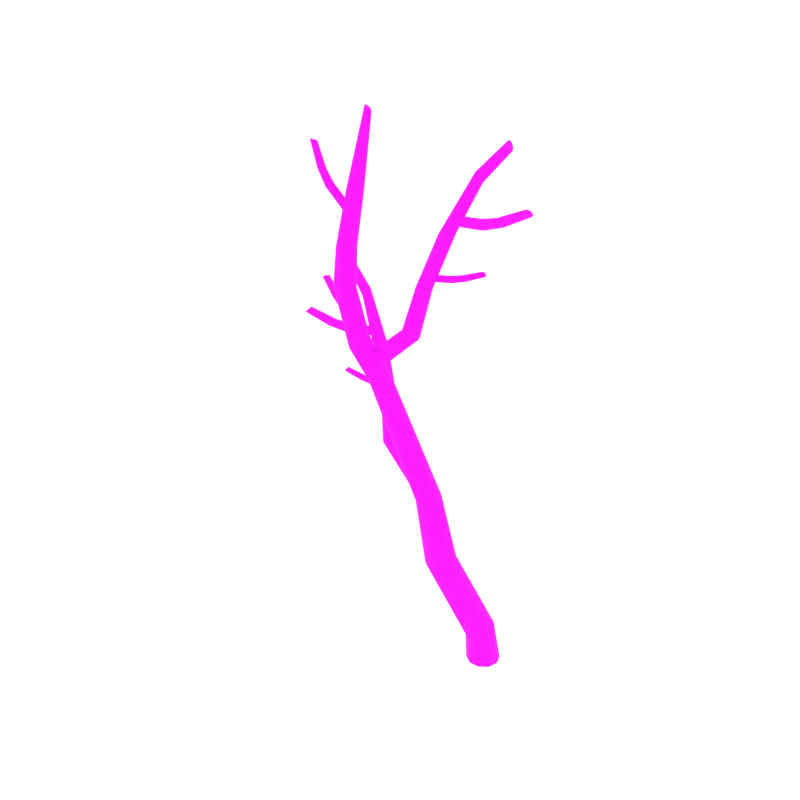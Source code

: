 # Source: DeadBirch_9.blend  (saved by Blender 2.79.0; exported with 4.5.12 LTS)
import bpy
from mathutils import Matrix  # noqa: F401  (used for matrix-valued properties, if any)

bpy.ops.wm.read_factory_settings(use_empty=True)
scene = bpy.context.scene
scene.name = 'Scene'

# ---- collections
col_collection_1 = bpy.data.collections.new('Collection 1'); scene.collection.children.link(col_collection_1)

# ---- images (referenced by path relative to the original .blend; pixels are not part of the script)
import os
ASSET_DIR = os.environ.get("B2B_ASSET_DIR", "")  # directory of the original .blend (textures are referenced by path, not embedded)
HERE = os.path.dirname(os.path.abspath(__file__))  # packed textures are extracted next to this script under _unpacked/

def load_image(name, relpath, width, height, colorspace="sRGB"):
    """Load a texture the original file referenced (path relative to the .blend, or extracted next to this script)."""
    p = next((c for c in (os.path.join(HERE, relpath), os.path.join(ASSET_DIR, relpath)) if relpath and os.path.exists(c)), "")
    if p:
        img = bpy.data.images.load(p, check_existing=True)
        img.name = name
    else:  # same state as the original file: an image datablock whose file is absent (Cycles renders it pink)
        img = bpy.data.images.new(name, width, height)
        img.source = "FILE"
        img.filepath = "//" + (relpath or name)
    img.colorspace_settings.name = colorspace
    return img
img_bark2_png = load_image('Bark2.png', 'Bark2.png', 1024, 1024, 'sRGB')

# ---- materials (node trees are filled in below, after node groups)
mat_birch_bark = bpy.data.materials.new('Birch_Bark')
mat_birch_bark.alpha_threshold = 0.0
mat_birch_bark.roughness = 0.5

# ---- node groups
ng_auto_smooth = bpy.data.node_groups.new('Auto Smooth', 'GeometryNodeTree')
_s = ng_auto_smooth.interface.new_socket(name='Geometry', in_out='OUTPUT', socket_type='NodeSocketGeometry')
_s = ng_auto_smooth.interface.new_socket(name='Geometry', in_out='INPUT', socket_type='NodeSocketGeometry')
_s = ng_auto_smooth.interface.new_socket(name='Angle', in_out='INPUT', socket_type='NodeSocketFloat')
_s.subtype = 'ANGLE'
_s.min_value = 0.0
_s.max_value = 3.142
ng_auto_smooth.is_modifier = True
_N = ng_auto_smooth.nodes; _L = ng_auto_smooth.links
n0 = _N.new('NodeGroupOutput'); n0.name = 'Group Output'; n0.location = (480, -100)
n1 = _N.new('NodeGroupInput'); n1.name = 'Group Input'; n1.location = (-420, -300)
n2 = _N.new('NodeGroupInput'); n2.name = 'Group Input.001'; n2.location = (-60, -100)
n3 = _N.new('GeometryNodeSetShadeSmooth'); n3.name = 'Set Shade Smooth'; n3.location = (120, -100)
n3.domain = 'EDGE'
n4 = _N.new('GeometryNodeSetShadeSmooth'); n4.name = 'Set Shade Smooth.001'; n4.location = (300, -100)
n5 = _N.new('GeometryNodeInputMeshEdgeAngle'); n5.name = 'Edge Angle'; n5.location = (-420, -220)
n6 = _N.new('GeometryNodeInputEdgeSmooth'); n6.name = 'Is Edge Smooth'; n6.location = (-60, -160)
n7 = _N.new('GeometryNodeInputShadeSmooth'); n7.name = 'Is Face Smooth'; n7.location = (-240, -340)
n8 = _N.new('FunctionNodeBooleanMath'); n8.name = 'Boolean Math'; n8.location = (-60, -220)
n9 = _N.new('FunctionNodeCompare'); n9.name = 'Compare'; n9.location = (-240, -180)
n9.operation = 'LESS_EQUAL'
_L.new(n5.outputs[0], n9.inputs[0])
_L.new(n4.outputs[0], n0.inputs[0])
_L.new(n1.outputs[1], n9.inputs[1])
_L.new(n9.outputs[0], n8.inputs[0])
_L.new(n7.outputs[0], n8.inputs[1])
_L.new(n2.outputs[0], n3.inputs[0])
_L.new(n6.outputs[0], n3.inputs[1])
_L.new(n3.outputs[0], n4.inputs[0])
_L.new(n8.outputs[0], n3.inputs[2])
n0.is_active_output = True

# ---- material node trees
mat_birch_bark.use_nodes = True; mat_birch_bark.node_tree.nodes.clear()
_N = mat_birch_bark.node_tree.nodes; _L = mat_birch_bark.node_tree.links
n0 = _N.new('ShaderNodeOutputMaterial'); n0.name = 'Material Output'; n0.location = (405, -465)
n1 = _N.new('ShaderNodeBsdfPrincipled'); n1.name = 'Principled BSDF'; n1.location = (115, -465)
n1.width = 150
n1.subsurface_method = 'BURLEY'
n1.inputs[2].default_value = 1.0
n1.inputs[3].default_value = 1.45
n1.inputs[9].default_value = (1.0, 1.0, 1.0)
n2 = _N.new('ShaderNodeTexImage'); n2.name = 'Image Texture.001'; n2.location = (-402, -432)
n2.width = 136
n2.image = img_bark2_png
_L.new(n1.outputs[0], n0.inputs[0])
_L.new(n2.outputs[0], n1.inputs[0])
n0.is_active_output = True

# ---- world
world_world = bpy.data.worlds.new('World'); scene.world = world_world
world_world.color = (1.0, 1.0, 1.0)
world_world.use_sun_shadow = False
world_world.sun_shadow_jitter_overblur = 0.0
world_world.cycles.sampling_method = 'NONE'
world_world.cycles.sample_map_resolution = 256

# ---- meshes
me_cylinder_058 = bpy.data.meshes.new('Cylinder.058')
me_cylinder_058.from_pydata([(0.06538, 0.0106, 0.0009725), (0.006744, 0.1631, -0.0007305), (0.02124, -0.1558, 0.003336), (-0.1141, -0.2579, 0.004808), (-0.2744, -0.2581, 0.004887), (-0.4047, -0.1687, 0.004368), (-0.4627, -0.01742, 0.003386), (-0.4202, 0.1438, 0.001712), (-0.289, 0.2475, -0.000119), (-0.1256, 0.2522, -0.001098), (-0.6532, -0.6, 3.001), (-0.7108, -0.4994, 3.046), (-0.6697, -0.7107, 2.946), (-0.7642, -0.7865, 2.915), (-0.8912, -0.7937, 2.916), (-1.001, -0.7351, 2.939), (-1.057, -0.6279, 2.976), (-1.03, -0.5125, 3.015), (-0.9363, -0.4417, 3.048), (-0.8166, -0.4397, 3.064), (-1.589, -1.337, 6.287), (-1.619, -1.249, 6.275), (-1.616, -1.428, 6.293), (-1.691, -1.487, 6.295), (-1.788, -1.489, 6.294), (-1.868, -1.432, 6.283), (-1.898, -1.34, 6.264), (-1.868, -1.248, 6.243), (-1.788, -1.191, 6.238), (-1.693, -1.193, 6.256), (-1.424, -1.151, 8.588), (-1.435, -1.116, 8.586), (-1.431, -1.182, 8.605), (-1.453, -1.198, 8.629), (-1.481, -1.193, 8.651), (-1.505, -1.168, 8.663), (-1.515, -1.133, 8.66), (-1.508, -1.103, 8.643), (-1.487, -1.087, 8.62), (-1.46, -1.092, 8.598), (-1.538, -1.204, 7.571), (-1.562, -1.134, 7.567), (-1.559, -1.275, 7.569), (-1.618, -1.319, 7.563), (-1.692, -1.319, 7.557), (-1.751, -1.277, 7.55), (-1.775, -1.208, 7.544), (-1.755, -1.137, 7.542), (-1.695, -1.091, 7.547), (-1.621, -1.091, 7.558), (-1.425, -1.28, 5.584), (-1.202, -1.111, 5.036), (-1.238, -1.018, 5.042), (-1.457, -1.183, 5.595), (-1.445, -1.373, 5.54), (-1.227, -1.206, 5.008), (-1.514, -1.426, 5.479), (-1.303, -1.262, 4.975), (-1.607, -1.418, 5.427), (-1.397, -1.261, 4.949), (-1.685, -1.35, 5.401), (-1.476, -1.205, 4.935), (-1.719, -1.25, 5.411), (-1.512, -1.113, 4.937), (-1.693, -1.153, 5.45), (-1.49, -1.017, 4.954), (-1.62, -1.1, 5.511), (-1.415, -0.9572, 4.99), (-1.53, -1.115, 5.569), (-1.318, -0.959, 5.026), (-0.464, -0.08684, 0.5109), (-0.4407, 0.05184, 0.5786), (-0.1112, -0.3, 0.5296), (-0.2609, -0.2993, 0.4833), (-0.06048, 0.05021, 0.72), (0.01374, -0.07805, 0.6807), (-0.3339, 0.1342, 0.6555), (-0.3931, -0.2201, 0.4761), (-0.001327, -0.2144, 0.6055), (-0.1905, 0.1303, 0.7105), (-0.958, -0.4918, 1.86), (-0.6056, -0.6935, 1.817), (-0.535, -0.3369, 1.962), (-0.926, -0.35, 1.905), (-0.7595, -0.6996, 1.807), (-0.4666, -0.4638, 1.918), (-0.8112, -0.2628, 1.949), (-0.8919, -0.6247, 1.823), (-0.4894, -0.6019, 1.858), (-0.664, -0.2611, 1.974), (-1.542, -1.092, 5.225), (-1.552, -1.164, 5.26), (-1.508, -1.052, 5.162), (-1.459, -1.061, 5.094), (-1.416, -1.117, 5.048), (-1.395, -1.198, 5.043), (-1.405, -1.273, 5.078), (-1.446, -1.315, 5.141), (-1.496, -1.303, 5.209), (-1.535, -1.244, 5.256), (-1.028, -0.8858, 5.719), (-1.044, -0.9603, 5.74), (-0.9745, -0.8374, 5.683), (-0.9002, -0.8343, 5.649), (-0.8341, -0.8791, 5.631), (-0.8028, -0.9547, 5.633), (-0.8182, -1.032, 5.655), (-0.8762, -1.082, 5.686), (-0.9533, -1.084, 5.719), (-1.016, -1.035, 5.741), (-0.9404, -0.7376, 6.308), (-0.9526, -0.8065, 6.316), (-0.8897, -0.6872, 6.305), (-0.8182, -0.6751, 6.31), (-0.7537, -0.7072, 6.321), (-0.7215, -0.7713, 6.334), (-0.7335, -0.8425, 6.342), (-0.7855, -0.8948, 6.34), (-0.859, -0.9055, 6.333), (-0.9229, -0.8698, 6.326), (-0.7382, -0.5317, 7.03), (-0.7498, -0.6008, 7.036), (-0.6881, -0.4806, 7.03), (-0.6171, -0.4676, 7.039), (-0.553, -0.4989, 7.054), (-0.5206, -0.5626, 7.067), (-0.5321, -0.6341, 7.074), (-0.5832, -0.687, 7.069), (-0.656, -0.6987, 7.058), (-0.7199, -0.6638, 7.047), (-0.3629, -0.2948, 7.846), (-0.3687, -0.3421, 7.87), (-0.3433, -0.2695, 7.802), (-0.3154, -0.2765, 7.755), (-0.2897, -0.3141, 7.724), (-0.2774, -0.3677, 7.72), (-0.2832, -0.4168, 7.744), (-0.307, -0.4432, 7.787), (-0.3367, -0.4347, 7.835), (-0.3587, -0.3946, 7.867), (-0.0101, -0.1514, 8.257), (-0.01326, -0.1909, 8.279), (0.001205, -0.1313, 8.217), (0.0181, -0.139, 8.174), (0.03419, -0.1723, 8.145), (0.04231, -0.2183, 8.141), (0.03919, -0.2593, 8.163), (0.02426, -0.2802, 8.203), (0.005975, -0.2711, 8.247), (-0.006929, -0.2359, 8.276), (-0.067, -0.5341, 7.221), (-0.06998, -0.5768, 7.206), (-0.07393, -0.5062, 7.256), (-0.08721, -0.5046, 7.301), (-0.1016, -0.5308, 7.338), (-0.1123, -0.5745, 7.351), (-0.1155, -0.6187, 7.336), (-0.1115, -0.6467, 7.297), (-0.09861, -0.6469, 7.251), (-0.08123, -0.6194, 7.217), (0.2371, -0.5556, 7.33), (0.2419, -0.5986, 7.317), (0.2129, -0.5267, 7.355), (0.1785, -0.5237, 7.387), (0.1474, -0.5486, 7.411), (0.1313, -0.5917, 7.418), (0.1359, -0.6362, 7.405), (0.1588, -0.6653, 7.376), (0.1936, -0.667, 7.344), (0.2263, -0.6407, 7.322), (0.6526, -0.5909, 7.552), (0.6583, -0.6275, 7.543), (0.6287, -0.5661, 7.57), (0.5956, -0.5633, 7.592), (0.5661, -0.5843, 7.608), (0.5516, -0.6208, 7.612), (0.5573, -0.6588, 7.603), (0.5805, -0.6838, 7.582), (0.6142, -0.6855, 7.559), (0.6445, -0.6633, 7.546), (-0.5352, -0.5007, 7.169), (-0.5438, -0.5429, 7.155), (-0.5278, -0.4737, 7.206), (-0.5233, -0.4735, 7.252), (-0.5232, -0.5007, 7.29), (-0.5285, -0.5448, 7.305), (-0.5374, -0.5886, 7.291), (-0.5483, -0.6155, 7.254), (-0.5537, -0.6144, 7.206), (-0.5503, -0.5859, 7.169), (-0.07393, -0.5062, 7.256), (0.2129, -0.5267, 7.355), (0.6287, -0.5661, 7.57), (-0.5278, -0.4737, 7.206), (-0.4648, -0.6826, 6.441), (-0.4737, -0.6547, 6.447), (-0.462, -0.711, 6.451), (-0.4657, -0.729, 6.476), (-0.4746, -0.7289, 6.506), (-0.4857, -0.711, 6.529), (-0.495, -0.6822, 6.536), (-0.4999, -0.6535, 6.524), (-0.4964, -0.6359, 6.498), (-0.4852, -0.6368, 6.469), (-0.2612, -0.6576, 6.503), (-0.2649, -0.629, 6.511), (-0.2704, -0.6861, 6.508), (-0.2889, -0.7037, 6.526), (-0.3096, -0.7031, 6.549), (-0.3247, -0.6844, 6.568), (-0.3287, -0.655, 6.576), (-0.3208, -0.6255, 6.569), (-0.302, -0.6081, 6.551), (-0.2798, -0.6102, 6.529), (0.02376, -0.6448, 6.633), (0.02179, -0.6206, 6.64), (0.01343, -0.6683, 6.635), (-0.005314, -0.6823, 6.646), (-0.02523, -0.681, 6.664), (-0.0388, -0.6647, 6.679), (-0.04099, -0.6398, 6.687), (-0.03144, -0.6152, 6.683), (-0.01233, -0.6014, 6.67), (0.008617, -0.6041, 6.654), (-0.7663, -0.7599, 6.409), (-0.7787, -0.7335, 6.417), (-0.7544, -0.7856, 6.421), (-0.7467, -0.8005, 6.447), (-0.7462, -0.7983, 6.478), (-0.7537, -0.7799, 6.502), (-0.7665, -0.7527, 6.509), (-0.7808, -0.7271, 6.498), (-0.789, -0.7128, 6.47), (-0.787, -0.7154, 6.439), (-1.616, -1.383, 6.846), (-1.592, -1.3, 6.845), (-1.619, -1.219, 6.837), (-1.688, -1.169, 6.822), (-1.685, -1.436, 6.845), (-1.773, -1.437, 6.841), (-1.844, -1.386, 6.831), (-1.872, -1.304, 6.819), (-1.846, -1.22, 6.807), (-1.774, -1.167, 6.808), (-2.054, -1.319, 7.57), (-2.038, -1.35, 7.578), (-2.051, -1.282, 7.573), (-2.03, -1.254, 7.587), (-2.0, -1.246, 7.608), (-1.971, -1.262, 7.626), (-1.954, -1.294, 7.635), (-1.956, -1.332, 7.629), (-1.977, -1.36, 7.614), (-2.01, -1.366, 7.595), (-2.2, -1.302, 7.785), (-2.188, -1.334, 7.798), (-2.19, -1.269, 7.774), (-2.161, -1.245, 7.77), (-2.124, -1.242, 7.776), (-2.093, -1.26, 7.788), (-2.081, -1.292, 7.802), (-2.091, -1.327, 7.811), (-2.122, -1.351, 7.814), (-2.159, -1.352, 7.81), (-2.375, -1.24, 8.116), (-2.366, -1.267, 8.129), (-2.366, -1.214, 8.103), (-2.34, -1.196, 8.095), (-2.308, -1.195, 8.097), (-2.283, -1.212, 8.106), (-2.273, -1.239, 8.119), (-2.282, -1.267, 8.131), (-2.309, -1.285, 8.138), (-2.341, -1.283, 8.138), (-1.795, -1.278, 7.296), (-1.776, -1.308, 7.301), (-1.801, -1.243, 7.306), (-1.79, -1.216, 7.331), (-1.767, -1.21, 7.36), (-1.741, -1.225, 7.382), (-1.721, -1.256, 7.388), (-1.714, -1.291, 7.376), (-1.725, -1.317, 7.349), (-1.75, -1.323, 7.322), (-1.983, -1.172, 5.837), (-1.971, -1.141, 5.825), (-1.984, -1.195, 5.866), (-1.974, -1.2, 5.901), (-1.956, -1.184, 5.93), (-1.937, -1.154, 5.94), (-1.924, -1.121, 5.928), (-1.921, -1.098, 5.898), (-1.932, -1.095, 5.861), (-1.952, -1.111, 5.834), (-2.207, -1.083, 5.93), (-2.2, -1.049, 5.92), (-2.195, -1.111, 5.95), (-2.169, -1.122, 5.974), (-2.139, -1.111, 5.993), (-2.116, -1.082, 5.998), (-2.109, -1.047, 5.988), (-2.12, -1.019, 5.965), (-2.147, -1.009, 5.94), (-2.178, -1.021, 5.924), (-2.51, -0.9571, 6.115), (-2.505, -0.9279, 6.108), (-2.497, -0.9819, 6.129), (-2.472, -0.9922, 6.145), (-2.445, -0.9835, 6.158), (-2.425, -0.9593, 6.161), (-2.42, -0.9291, 6.153), (-2.432, -0.9043, 6.137), (-2.457, -0.8947, 6.12), (-2.486, -0.9041, 6.11), (-1.637, -1.311, 5.787), (-1.621, -1.281, 5.776), (-1.649, -1.33, 5.816), (-1.651, -1.329, 5.854), (-1.644, -1.309, 5.884), (-1.629, -1.277, 5.896), (-1.612, -1.245, 5.885), (-1.598, -1.227, 5.855), (-1.595, -1.229, 5.817), (-1.605, -1.25, 5.787), (-0.9503, -0.5828, 3.326), (-0.9396, -0.6478, 3.373), (-0.9735, -0.5569, 3.251), (-1.003, -0.5816, 3.177), (-1.029, -0.6486, 3.133), (-1.038, -0.732, 3.136), (-1.027, -0.7995, 3.184), (-0.997, -0.8263, 3.259), (-0.9648, -0.799, 3.334), (-0.9455, -0.7289, 3.378), (-1.583, -0.3965, 3.664), (-1.564, -0.4645, 3.699), (-1.633, -0.3616, 3.611), (-1.697, -0.3741, 3.562), (-1.752, -0.4305, 3.537), (-1.773, -0.509, 3.545), (-1.754, -0.5795, 3.582), (-1.699, -0.6164, 3.631), (-1.632, -0.6018, 3.679), (-1.582, -0.5415, 3.707), (-1.82, -0.1901, 4.192), (-1.802, -0.2548, 4.212), (-1.874, -0.1488, 4.17), (-1.946, -0.1472, 4.158), (-2.007, -0.187, 4.161), (-2.033, -0.2531, 4.176), (-2.015, -0.3201, 4.198), (-1.958, -0.3637, 4.215), (-1.884, -0.3639, 4.225), (-1.825, -0.3201, 4.226), (-2.204, 0.07205, 4.814), (-2.186, 0.006905, 4.834), (-2.259, 0.1146, 4.796), (-2.331, 0.1177, 4.788), (-2.392, 0.07917, 4.794), (-2.419, 0.01351, 4.81), (-2.401, -0.05393, 4.831), (-2.344, -0.09878, 4.844), (-2.27, -0.1005, 4.851), (-2.21, -0.05794, 4.848), (-2.781, 0.3503, 5.488), (-2.775, 0.3079, 5.519), (-2.793, 0.3667, 5.437), (-2.808, 0.3496, 5.387), (-2.821, 0.3049, 5.357), (-2.826, 0.2499, 5.359), (-2.82, 0.2058, 5.392), (-2.804, 0.189, 5.443), (-2.787, 0.2078, 5.493), (-2.777, 0.2545, 5.522), (-3.232, 0.4893, 5.789), (-3.229, 0.4538, 5.817), (-3.236, 0.5023, 5.745), (-3.242, 0.4867, 5.701), (-3.247, 0.4479, 5.675), (-3.248, 0.4011, 5.676), (-3.246, 0.3642, 5.705), (-3.238, 0.3511, 5.75), (-3.231, 0.3682, 5.794), (-3.229, 0.4084, 5.819), (-2.896, -0.008023, 4.86), (-2.884, -0.05129, 4.853), (-2.901, 0.02495, 4.891), (-2.898, 0.03416, 4.937), (-2.889, 0.01519, 4.979), (-2.877, -0.02439, 5.001), (-2.865, -0.06914, 4.994), (-2.857, -0.102, 4.961), (-2.859, -0.11, 4.913), (-2.871, -0.08997, 4.872), (-3.212, -0.06153, 4.905), (-3.208, -0.106, 4.899), (-3.198, -0.02618, 4.931), (-3.172, -0.01408, 4.967), (-3.144, -0.03075, 5.001), (-3.125, -0.06964, 5.018), (-3.122, -0.1156, 5.012), (-3.133, -0.1513, 4.984), (-3.159, -0.1624, 4.945), (-3.189, -0.1442, 4.914), (-3.66, -0.131, 5.04), (-3.659, -0.169, 5.035), (-3.644, -0.1008, 5.058), (-3.617, -0.09032, 5.085), (-3.59, -0.1044, 5.11), (-3.572, -0.1375, 5.123), (-3.571, -0.1767, 5.119), (-3.585, -0.2074, 5.097), (-3.613, -0.2171, 5.069), (-3.642, -0.2016, 5.046), (-2.436, 0.08927, 4.902), (-2.419, 0.0474, 4.897), (-2.454, 0.1192, 4.931), (-2.469, 0.1246, 4.975), (-2.475, 0.1027, 5.017), (-2.468, 0.06219, 5.039), (-2.451, 0.01887, 5.034), (-2.428, -0.0106, 5.004), (-2.412, -0.01471, 4.959), (-2.411, 0.007984, 4.918), (-2.901, 0.02495, 4.891), (-3.198, -0.02618, 4.931), (-3.644, -0.1008, 5.058), (-2.454, 0.1192, 4.931), (-2.316, -0.1916, 4.212), (-2.312, -0.1621, 4.216), (-2.318, -0.2186, 4.227), (-2.318, -0.2324, 4.254), (-2.316, -0.2273, 4.285), (-2.313, -0.2051, 4.306), (-2.309, -0.1747, 4.311), (-2.305, -0.1473, 4.296), (-2.304, -0.1339, 4.267), (-2.308, -0.1401, 4.236), (-2.53, -0.1901, 4.227), (-2.532, -0.1606, 4.23), (-2.519, -0.216, 4.238), (-2.503, -0.2283, 4.261), (-2.488, -0.2217, 4.288), (-2.48, -0.1986, 4.306), (-2.482, -0.1681, 4.311), (-2.492, -0.1413, 4.298), (-2.508, -0.1294, 4.273), (-2.524, -0.1376, 4.248), (-2.837, -0.2045, 4.29), (-2.839, -0.1795, 4.294), (-2.824, -0.2257, 4.298), (-2.807, -0.2351, 4.316), (-2.792, -0.2286, 4.336), (-2.784, -0.2087, 4.351), (-2.787, -0.1829, 4.355), (-2.798, -0.1608, 4.346), (-2.815, -0.1517, 4.327), (-2.832, -0.1596, 4.308), (-2.008, -0.2256, 4.257), (-2.001, -0.1969, 4.262), (-2.019, -0.2512, 4.269), (-2.031, -0.2637, 4.295), (-2.039, -0.2576, 4.325), (-2.039, -0.2355, 4.346), (-2.032, -0.2059, 4.352), (-2.018, -0.1802, 4.34), (-2.006, -0.1683, 4.313), (-2.001, -0.1751, 4.283)], [], [(83, 80, 16, 17), (60, 58, 24, 25), (84, 81, 13, 14), (85, 82, 11, 10), (86, 83, 17, 18), (87, 84, 14, 15), (88, 85, 10, 12), (89, 86, 18, 19), (80, 87, 15, 16), (81, 88, 12, 13), (82, 89, 19, 11), (12, 10, 51, 55), (54, 50, 20, 22), (68, 66, 28, 29), (62, 60, 25, 26), (53, 68, 29, 21), (64, 62, 26, 27), (58, 56, 23, 24), (56, 54, 22, 23), (66, 64, 27, 28), (47, 46, 36, 37), (18, 17, 65, 67), (15, 14, 59, 61), (50, 53, 21, 20), (19, 18, 67, 69), (16, 15, 61, 63), (13, 12, 55, 57), (11, 19, 69, 52), (17, 16, 63, 65), (14, 13, 57, 59), (235, 236, 41, 40), (48, 47, 37, 38), (45, 44, 34, 35), (44, 43, 33, 34), (49, 48, 38, 39), (46, 45, 35, 36), (43, 42, 32, 33), (41, 49, 39, 31), (30, 31, 39, 38, 37, 36, 35, 34, 33, 32), (237, 243, 48, 49), (241, 240, 45, 46), (238, 234, 42, 43), (236, 237, 49, 41), (242, 241, 46, 47), (239, 238, 43, 44), (234, 235, 40, 42), (243, 242, 47, 48), (240, 239, 44, 45), (42, 40, 30, 32), (51, 52, 53, 50), (55, 51, 50, 54), (57, 55, 54, 56), (59, 57, 56, 58), (61, 59, 58, 60), (63, 61, 60, 62), (65, 63, 62, 64), (67, 65, 64, 66), (69, 67, 66, 68), (52, 69, 68, 53), (10, 11, 52, 51), (1, 9, 79, 74), (3, 2, 78, 72), (6, 5, 77, 70), (9, 8, 76, 79), (2, 0, 75, 78), (5, 4, 73, 77), (8, 7, 71, 76), (0, 1, 74, 75), (4, 3, 72, 73), (7, 6, 70, 71), (74, 79, 89, 82), (72, 78, 88, 81), (70, 77, 87, 80), (79, 76, 86, 89), (78, 75, 85, 88), (77, 73, 84, 87), (76, 71, 83, 86), (75, 74, 82, 85), (73, 72, 81, 84), (71, 70, 80, 83), (94, 93, 103, 104), (90, 91, 101, 100), (98, 97, 107, 108), (95, 94, 104, 105), (92, 90, 100, 102), (99, 98, 108, 109), (96, 95, 105, 106), (93, 92, 102, 103), (91, 99, 109, 101), (97, 96, 106, 107), (100, 101, 111, 110), (108, 107, 117, 118), (105, 104, 114, 115), (102, 100, 110, 112), (109, 108, 118, 119), (106, 105, 115, 116), (103, 102, 112, 113), (101, 109, 119, 111), (107, 106, 116, 117), (104, 103, 113, 114), (118, 117, 127, 128), (115, 114, 124, 125), (112, 110, 120, 122), (119, 118, 128, 129), (116, 115, 125, 126), (113, 112, 122, 123), (111, 119, 129, 121), (117, 116, 126, 127), (114, 113, 123, 124), (110, 111, 121, 120), (125, 124, 134, 135), (122, 120, 130, 132), (129, 128, 138, 139), (126, 125, 135, 136), (123, 122, 132, 133), (121, 129, 139, 131), (127, 126, 136, 137), (124, 123, 133, 134), (120, 121, 131, 130), (128, 127, 137, 138), (132, 130, 140, 142), (139, 138, 148, 149), (136, 135, 145, 146), (133, 132, 142, 143), (131, 139, 149, 141), (137, 136, 146, 147), (134, 133, 143, 144), (130, 131, 141, 140), (138, 137, 147, 148), (135, 134, 144, 145), (155, 165, 164, 154), (152, 162, 160, 150), (159, 169, 168, 158), (156, 166, 165, 155), (153, 163, 162, 152), (151, 161, 169, 159), (157, 167, 166, 156), (154, 164, 163, 153), (150, 160, 161, 151), (158, 168, 167, 157), (162, 172, 170, 160), (169, 179, 178, 168), (166, 176, 175, 165), (163, 173, 172, 162), (161, 171, 179, 169), (167, 177, 176, 166), (164, 174, 173, 163), (160, 170, 171, 161), (168, 178, 177, 167), (165, 175, 174, 164), (153, 152, 182, 183), (151, 159, 189, 181), (157, 156, 186, 187), (154, 153, 183, 184), (150, 151, 181, 180), (158, 157, 187, 188), (155, 154, 184, 185), (152, 150, 180, 182), (159, 158, 188, 189), (156, 155, 185, 186), (171, 170, 172, 173, 174, 175, 176, 177, 178, 179), (141, 149, 148, 147, 146, 145, 144, 143, 142, 140), (41, 31, 30, 40), (152, 182, 193, 190), (162, 172, 192, 191), (152, 162, 191, 190), (199, 198, 208, 209), (196, 194, 204, 206), (203, 202, 212, 213), (200, 199, 209, 210), (197, 196, 206, 207), (195, 203, 213, 205), (201, 200, 210, 211), (198, 197, 207, 208), (194, 195, 205, 204), (202, 201, 211, 212), (206, 204, 214, 216), (213, 212, 222, 223), (210, 209, 219, 220), (207, 206, 216, 217), (205, 213, 223, 215), (211, 210, 220, 221), (208, 207, 217, 218), (204, 205, 215, 214), (212, 211, 221, 222), (209, 208, 218, 219), (197, 227, 226, 196), (195, 225, 233, 203), (201, 231, 230, 200), (198, 228, 227, 197), (194, 224, 225, 195), (202, 232, 231, 201), (199, 229, 228, 198), (196, 226, 224, 194), (203, 233, 232, 202), (200, 230, 229, 199), (215, 223, 222, 221, 220, 219, 218, 217, 216, 214), (25, 24, 239, 240), (28, 27, 242, 243), (22, 20, 235, 234), (24, 23, 238, 239), (27, 26, 241, 242), (21, 29, 237, 236), (23, 22, 234, 238), (26, 25, 240, 241), (29, 28, 243, 237), (20, 21, 236, 235), (249, 248, 258, 259), (246, 244, 254, 256), (253, 252, 262, 263), (250, 249, 259, 260), (247, 246, 256, 257), (245, 253, 263, 255), (251, 250, 260, 261), (248, 247, 257, 258), (244, 245, 255, 254), (252, 251, 261, 262), (256, 254, 264, 266), (263, 262, 272, 273), (260, 259, 269, 270), (257, 256, 266, 267), (255, 263, 273, 265), (261, 260, 270, 271), (258, 257, 267, 268), (254, 255, 265, 264), (262, 261, 271, 272), (259, 258, 268, 269), (247, 277, 276, 246), (245, 275, 283, 253), (251, 281, 280, 250), (248, 278, 277, 247), (244, 274, 275, 245), (252, 282, 281, 251), (249, 279, 278, 248), (246, 276, 274, 244), (253, 283, 282, 252), (250, 280, 279, 249), (265, 273, 272, 271, 270, 269, 268, 267, 266, 264), (289, 299, 298, 288), (286, 296, 294, 284), (293, 303, 302, 292), (290, 300, 299, 289), (287, 297, 296, 286), (285, 295, 303, 293), (291, 301, 300, 290), (288, 298, 297, 287), (284, 294, 295, 285), (292, 302, 301, 291), (296, 306, 304, 294), (303, 313, 312, 302), (300, 310, 309, 299), (297, 307, 306, 296), (295, 305, 313, 303), (301, 311, 310, 300), (298, 308, 307, 297), (294, 304, 305, 295), (302, 312, 311, 301), (299, 309, 308, 298), (287, 286, 316, 317), (285, 293, 323, 315), (291, 290, 320, 321), (288, 287, 317, 318), (284, 285, 315, 314), (292, 291, 321, 322), (289, 288, 318, 319), (286, 284, 314, 316), (293, 292, 322, 323), (290, 289, 319, 320), (305, 304, 306, 307, 308, 309, 310, 311, 312, 313), (328, 338, 337, 327), (324, 334, 335, 325), (332, 342, 341, 331), (329, 339, 338, 328), (326, 336, 334, 324), (333, 343, 342, 332), (330, 340, 339, 329), (327, 337, 336, 326), (325, 335, 343, 333), (331, 341, 340, 330), (334, 344, 345, 335), (342, 352, 351, 341), (339, 349, 348, 338), (336, 346, 344, 334), (343, 353, 352, 342), (340, 350, 349, 339), (337, 347, 346, 336), (335, 345, 353, 343), (341, 351, 350, 340), (338, 348, 347, 337), (352, 362, 361, 351), (349, 359, 358, 348), (346, 356, 354, 344), (353, 363, 362, 352), (350, 360, 359, 349), (347, 357, 356, 346), (345, 355, 363, 353), (351, 361, 360, 350), (348, 358, 357, 347), (344, 354, 355, 345), (359, 369, 368, 358), (356, 366, 364, 354), (363, 373, 372, 362), (360, 370, 369, 359), (357, 367, 366, 356), (355, 365, 373, 363), (361, 371, 370, 360), (358, 368, 367, 357), (354, 364, 365, 355), (362, 372, 371, 361), (366, 376, 374, 364), (373, 383, 382, 372), (370, 380, 379, 369), (367, 377, 376, 366), (365, 375, 383, 373), (371, 381, 380, 370), (368, 378, 377, 367), (364, 374, 375, 365), (372, 382, 381, 371), (369, 379, 378, 368), (389, 388, 398, 399), (386, 384, 394, 396), (393, 392, 402, 403), (390, 389, 399, 400), (387, 386, 396, 397), (385, 393, 403, 395), (391, 390, 400, 401), (388, 387, 397, 398), (384, 385, 395, 394), (392, 391, 401, 402), (396, 394, 404, 406), (403, 402, 412, 413), (400, 399, 409, 410), (397, 396, 406, 407), (395, 403, 413, 405), (401, 400, 410, 411), (398, 397, 407, 408), (394, 395, 405, 404), (402, 401, 411, 412), (399, 398, 408, 409), (387, 417, 416, 386), (385, 415, 423, 393), (391, 421, 420, 390), (388, 418, 417, 387), (384, 414, 415, 385), (392, 422, 421, 391), (389, 419, 418, 388), (386, 416, 414, 384), (393, 423, 422, 392), (390, 420, 419, 389), (405, 413, 412, 411, 410, 409, 408, 407, 406, 404), (375, 374, 376, 377, 378, 379, 380, 381, 382, 383), (386, 416, 427, 424), (396, 425, 426, 406), (386, 424, 425, 396), (433, 443, 442, 432), (430, 440, 438, 428), (437, 447, 446, 436), (434, 444, 443, 433), (431, 441, 440, 430), (429, 439, 447, 437), (435, 445, 444, 434), (432, 442, 441, 431), (428, 438, 439, 429), (436, 446, 445, 435), (440, 450, 448, 438), (447, 457, 456, 446), (444, 454, 453, 443), (441, 451, 450, 440), (439, 449, 457, 447), (445, 455, 454, 444), (442, 452, 451, 441), (438, 448, 449, 439), (446, 456, 455, 445), (443, 453, 452, 442), (431, 430, 460, 461), (429, 437, 467, 459), (435, 434, 464, 465), (432, 431, 461, 462), (428, 429, 459, 458), (436, 435, 465, 466), (433, 432, 462, 463), (430, 428, 458, 460), (437, 436, 466, 467), (434, 433, 463, 464), (449, 448, 450, 451, 452, 453, 454, 455, 456, 457)])
me_cylinder_058.polygons.foreach_set('use_smooth', [True] * 385)
_uv = me_cylinder_058.uv_layers.new(name='UVMap')
_uv.uv.foreach_set('vector', [0.2567, 0.1254, 0.3337, 0.09707, 0.3854, 0.8524, 0.3178, 0.8596, 0.5012, 2.099, 0.5537, 2.1, 0.5612, 2.318, 0.5206, 2.319, 0.4926, 0.0705, 0.5743, 0.07572, 0.5844, 0.7975, 0.5177, 0.8163, 0.73, 0.1325, 0.8082, 0.1585, 0.7865, 0.823, 0.7213, 0.8038, 0.969, 0.1478, 1.048, 0.1247, 0.9827, 0.8562, 0.9162, 0.8487, 0.4125, 0.0775, 0.4926, 0.0705, 0.5177, 0.8163, 0.4522, 0.8367, 0.654, 0.0978, 0.73, 0.1325, 0.7213, 0.8038, 0.6535, 0.7908, 0.8894, 0.1626, 0.969, 0.1478, 0.9162, 0.8487, 0.8512, 0.839, 0.3337, 0.09707, 0.4125, 0.0775, 0.4522, 0.8367, 0.3854, 0.8524, 0.5743, 0.07572, 0.654, 0.0978, 0.6535, 0.7908, 0.5844, 0.7975, 0.8082, 0.1585, 0.8894, 0.1626, 0.8512, 0.839, 0.7865, 0.823, 0.6535, 0.7908, 0.7213, 0.8038, 0.7107, 1.847, 0.6581, 1.849, 0.6526, 2.103, 0.6996, 2.104, 0.6878, 2.314, 0.6446, 2.314, 0.7939, 2.105, 0.8454, 2.105, 0.816, 2.309, 0.7742, 2.311, 0.4468, 2.101, 0.5012, 2.099, 0.5206, 2.319, 0.4804, 2.317, 0.7462, 2.104, 0.7939, 2.105, 0.7742, 2.311, 0.7314, 2.313, 0.3904, 2.104, 0.4468, 2.101, 0.4804, 2.317, 0.4406, 2.313, 0.5537, 2.1, 0.6044, 2.102, 0.6025, 2.316, 0.5612, 2.318, 0.6044, 2.102, 0.6526, 2.103, 0.6446, 2.314, 0.6025, 2.316, 0.8454, 2.105, 0.9001, 2.111, 0.8551, 2.317, 0.816, 2.309, 0.4338, 2.903, 0.4732, 2.899, 0.5258, 3.57, 0.5078, 3.565, 0.9162, 0.8487, 0.9827, 0.8562, 0.9239, 1.852, 0.8691, 1.846, 0.4522, 0.8367, 0.5177, 0.8163, 0.5535, 1.855, 0.5004, 1.853, 0.6996, 2.104, 0.7462, 2.104, 0.7314, 2.313, 0.6878, 2.314, 0.8512, 0.839, 0.9162, 0.8487, 0.8691, 1.846, 0.8148, 1.846, 0.3854, 0.8524, 0.4522, 0.8367, 0.5004, 1.853, 0.4459, 1.848, 0.5844, 0.7975, 0.6535, 0.7908, 0.6581, 1.849, 0.6056, 1.852, 0.7865, 0.823, 0.8512, 0.839, 0.8148, 1.846, 0.7625, 1.846, 0.3178, 0.8596, 0.3854, 0.8524, 0.4459, 1.848, 0.3912, 1.842, 0.5177, 0.8163, 0.5844, 0.7975, 0.6056, 1.852, 0.5535, 1.855, 0.6762, 2.623, 0.7175, 2.623, 0.7037, 2.933, 0.6647, 2.931, 0.7813, 2.924, 0.8216, 2.92, 0.6798, 3.572, 0.6661, 3.56, 0.5121, 2.899, 0.5509, 2.902, 0.5636, 3.565, 0.545, 3.57, 0.5509, 2.902, 0.5889, 2.91, 0.5804, 3.556, 0.5636, 3.565, 0.7423, 2.93, 0.7813, 2.924, 0.6661, 3.56, 0.6514, 3.549, 0.4732, 2.899, 0.5121, 2.899, 0.545, 3.57, 0.5258, 3.57, 0.5889, 2.91, 0.6265, 2.921, 0.5969, 3.547, 0.5804, 3.556, 0.7037, 2.933, 0.7423, 2.93, 0.6514, 3.549, 0.634, 3.542, 1.114, -1.056, 1.097, -1.051, 1.08, -1.057, 1.07, -1.071, 1.07, -1.088, 1.08, -1.102, 1.097, -1.108, 1.114, -1.103, 1.125, -1.089, 1.125, -1.071, 0.7582, 2.62, 0.7987, 2.616, 0.7813, 2.924, 0.7423, 2.93, 0.4768, 2.608, 0.5164, 2.609, 0.5121, 2.899, 0.4732, 2.899, 0.5957, 2.613, 0.6356, 2.618, 0.6265, 2.921, 0.5889, 2.91, 0.7175, 2.623, 0.7582, 2.62, 0.7423, 2.93, 0.7037, 2.933, 0.4372, 2.608, 0.4768, 2.608, 0.4732, 2.899, 0.4338, 2.903, 0.556, 2.61, 0.5957, 2.613, 0.5889, 2.91, 0.5509, 2.902, 0.6356, 2.618, 0.6762, 2.623, 0.6647, 2.931, 0.6265, 2.921, 0.7987, 2.616, 0.8383, 2.619, 0.8216, 2.92, 0.7813, 2.924, 0.5164, 2.609, 0.556, 2.61, 0.5509, 2.902, 0.5121, 2.899, 0.6265, 2.921, 0.6647, 2.931, 0.615, 3.541, 0.5969, 3.547, 0.7107, 1.847, 0.7625, 1.846, 0.7462, 2.104, 0.6996, 2.104, 0.6581, 1.849, 0.7107, 1.847, 0.6996, 2.104, 0.6526, 2.103, 0.6056, 1.852, 0.6581, 1.849, 0.6526, 2.103, 0.6044, 2.102, 0.5535, 1.855, 0.6056, 1.852, 0.6044, 2.102, 0.5537, 2.1, 0.5004, 1.853, 0.5535, 1.855, 0.5537, 2.1, 0.5012, 2.099, 0.4459, 1.848, 0.5004, 1.853, 0.5012, 2.099, 0.4468, 2.101, 0.3912, 1.842, 0.4459, 1.848, 0.4468, 2.101, 0.3904, 2.104, 0.8691, 1.846, 0.9239, 1.852, 0.9001, 2.111, 0.8454, 2.105, 0.8148, 1.846, 0.8691, 1.846, 0.8454, 2.105, 0.7939, 2.105, 0.7625, 1.846, 0.8148, 1.846, 0.7939, 2.105, 0.7462, 2.104, 0.7213, 0.8038, 0.7865, 0.823, 0.7625, 1.846, 0.7107, 1.847, 0.8104, -1.108, 0.8952, -1.108, 0.8899, -0.7447, 0.8061, -0.741, 0.5396, -1.075, 0.6312, -1.087, 0.644, -0.7862, 0.5624, -0.8125, 0.281, -1.066, 0.3683, -1.065, 0.3942, -0.8286, 0.3111, -0.8107, 0.8952, -1.108, 0.9816, -1.099, 0.9715, -0.7665, 0.8899, -0.7447, 0.6312, -1.087, 0.7234, -1.1, 0.724, -0.7576, 0.644, -0.7862, 0.3683, -1.065, 0.4531, -1.068, 0.4786, -0.8284, 0.3942, -0.8286, 0.9816, -1.099, 1.07, -1.082, 1.051, -0.7946, 0.9715, -0.7665, 0.7234, -1.1, 0.8104, -1.108, 0.8061, -0.741, 0.724, -0.7576, 0.4531, -1.068, 0.5396, -1.075, 0.5624, -0.8125, 0.4786, -0.8284, 0.191, -1.068, 0.281, -1.066, 0.3111, -0.8107, 0.2316, -0.7791, 0.8061, -0.741, 0.8899, -0.7447, 0.8894, 0.1626, 0.8082, 0.1585, 0.5624, -0.8125, 0.644, -0.7862, 0.654, 0.0978, 0.5743, 0.07572, 0.3111, -0.8107, 0.3942, -0.8286, 0.4125, 0.0775, 0.3337, 0.09707, 0.8899, -0.7447, 0.9715, -0.7665, 0.969, 0.1478, 0.8894, 0.1626, 0.644, -0.7862, 0.724, -0.7576, 0.73, 0.1325, 0.654, 0.0978, 0.3942, -0.8286, 0.4786, -0.8284, 0.4926, 0.0705, 0.4125, 0.0775, 0.9715, -0.7665, 1.051, -0.7946, 1.048, 0.1247, 0.969, 0.1478, 0.724, -0.7576, 0.8061, -0.741, 0.8082, 0.1585, 0.73, 0.1325, 0.4786, -0.8284, 0.5624, -0.8125, 0.5743, 0.07572, 0.4926, 0.0705, 0.2316, -0.7791, 0.3111, -0.8107, 0.3337, 0.09707, 0.2567, 0.1254, 0.819, -0.1905, 0.8624, -0.1761, 0.8111, 0.1282, 0.782, 0.1262, 0.5153, -0.1603, 0.5546, -0.1681, 0.5967, 0.1222, 0.5636, 0.1293, 0.6355, -0.1935, 0.6792, -0.2024, 0.6954, 0.1147, 0.6636, 0.1129, 0.7724, -0.2008, 0.819, -0.1905, 0.782, 0.1262, 0.7534, 0.1231, 0.4739, -0.1567, 0.5153, -0.1603, 0.5636, 0.1293, 0.5324, 0.136, 0.5938, -0.1794, 0.6355, -0.1935, 0.6636, 0.1129, 0.6304, 0.1166, 0.7254, -0.2043, 0.7724, -0.2008, 0.7534, 0.1231, 0.7248, 0.1194, 0.8624, -0.1761, 0.9042, -0.1603, 0.841, 0.1297, 0.8111, 0.1282, 0.5546, -0.1681, 0.5938, -0.1794, 0.6304, 0.1166, 0.5967, 0.1222, 0.6792, -0.2024, 0.7254, -0.2043, 0.7248, 0.1194, 0.6954, 0.1147, 0.5636, 0.1293, 0.5967, 0.1222, 0.6122, 0.37, 0.586, 0.3764, 0.6636, 0.1129, 0.6954, 0.1147, 0.6955, 0.3799, 0.6675, 0.3713, 0.7534, 0.1231, 0.782, 0.1262, 0.7825, 0.3942, 0.7529, 0.395, 0.5324, 0.136, 0.5636, 0.1293, 0.586, 0.3764, 0.5596, 0.3859, 0.6304, 0.1166, 0.6636, 0.1129, 0.6675, 0.3713, 0.6393, 0.3684, 0.7248, 0.1194, 0.7534, 0.1231, 0.7529, 0.395, 0.7237, 0.39, 0.8111, 0.1282, 0.841, 0.1297, 0.8384, 0.3796, 0.8111, 0.388, 0.5967, 0.1222, 0.6304, 0.1166, 0.6393, 0.3684, 0.6122, 0.37, 0.6954, 0.1147, 0.7248, 0.1194, 0.7237, 0.39, 0.6955, 0.3799, 0.782, 0.1262, 0.8111, 0.1282, 0.8111, 0.388, 0.7825, 0.3942, 0.6675, 0.3713, 0.6955, 0.3799, 0.7039, 0.6897, 0.6779, 0.6763, 0.7529, 0.395, 0.7825, 0.3942, 0.7853, 0.7081, 0.7569, 0.7099, 0.5596, 0.3859, 0.586, 0.3764, 0.5955, 0.6777, 0.5705, 0.6912, 0.6393, 0.3684, 0.6675, 0.3713, 0.6779, 0.6763, 0.6499, 0.6695, 0.7237, 0.39, 0.7529, 0.395, 0.7569, 0.7099, 0.7294, 0.7033, 0.8111, 0.388, 0.8384, 0.3796, 0.8383, 0.6858, 0.8124, 0.6985, 0.6122, 0.37, 0.6393, 0.3684, 0.6499, 0.6695, 0.6221, 0.6698, 0.6955, 0.3799, 0.7237, 0.39, 0.7294, 0.7033, 0.7039, 0.6897, 0.7825, 0.3942, 0.8111, 0.388, 0.8124, 0.6985, 0.7853, 0.7081, 0.586, 0.3764, 0.6122, 0.37, 0.6221, 0.6698, 0.5955, 0.6777, 0.7569, 0.7099, 0.7853, 0.7081, 0.7711, 1.012, 0.7493, 1.007, 0.5705, 0.6912, 0.5955, 0.6777, 0.6293, 1.043, 0.6094, 1.038, 0.6499, 0.6695, 0.6779, 0.6763, 0.6874, 1.027, 0.6692, 1.038, 0.7294, 0.7033, 0.7569, 0.7099, 0.7493, 1.007, 0.7271, 1.008, 0.8124, 0.6985, 0.8383, 0.6858, 0.8081, 1.035, 0.7904, 1.023, 0.6221, 0.6698, 0.6499, 0.6695, 0.6692, 1.038, 0.6496, 1.043, 0.7039, 0.6897, 0.7294, 0.7033, 0.7271, 1.008, 0.706, 1.015, 0.7853, 0.7081, 0.8124, 0.6985, 0.7904, 1.023, 0.7711, 1.012, 0.5955, 0.6777, 0.6221, 0.6698, 0.6496, 1.043, 0.6293, 1.043, 0.6779, 0.6763, 0.7039, 0.6897, 0.706, 1.015, 0.6874, 1.027, 0.6094, 1.038, 0.6293, 1.043, 0.6471, 1.251, 0.6302, 1.246, 0.6692, 1.038, 0.6874, 1.027, 0.6964, 1.236, 0.681, 1.246, 0.7271, 1.008, 0.7493, 1.007, 0.7455, 1.219, 0.7284, 1.22, 0.7904, 1.023, 0.8081, 1.035, 0.7915, 1.241, 0.7772, 1.232, 0.6496, 1.043, 0.6692, 1.038, 0.681, 1.246, 0.6644, 1.251, 0.706, 1.015, 0.7271, 1.008, 0.7284, 1.22, 0.7118, 1.226, 0.7711, 1.012, 0.7904, 1.023, 0.7772, 1.232, 0.7621, 1.223, 0.6293, 1.043, 0.6496, 1.043, 0.6644, 1.251, 0.6471, 1.251, 0.6874, 1.027, 0.706, 1.015, 0.7118, 1.226, 0.6964, 1.236, 0.7493, 1.007, 0.7711, 1.012, 0.7621, 1.223, 0.7455, 1.219, 0.4601, 0.9413, 0.549, 0.9392, 0.5529, 0.9546, 0.462, 0.9574, 0.4648, 0.8332, 0.5669, 0.8359, 0.5709, 0.8506, 0.4649, 0.8483, 0.4617, 0.8779, 0.5675, 0.8797, 0.5606, 0.8936, 0.4591, 0.8933, 0.4588, 0.9252, 0.5496, 0.9233, 0.549, 0.9392, 0.4601, 0.9413, 0.4639, 0.9733, 0.5599, 0.9689, 0.5676, 0.9825, 0.4655, 0.989, 0.4637, 0.8632, 0.5711, 0.8654, 0.5675, 0.8797, 0.4617, 0.8779, 0.458, 0.9091, 0.5537, 0.9079, 0.5496, 0.9233, 0.4588, 0.9252, 0.462, 0.9574, 0.5529, 0.9546, 0.5599, 0.9689, 0.4639, 0.9733, 0.4649, 0.8483, 0.5709, 0.8506, 0.5711, 0.8654, 0.4637, 0.8632, 0.4591, 0.8933, 0.5606, 0.8936, 0.5537, 0.9079, 0.458, 0.9091, 0.5669, 0.8359, 0.7217, 0.8477, 0.7258, 0.86, 0.5709, 0.8506, 0.5675, 0.8797, 0.7226, 0.8851, 0.7157, 0.8966, 0.5606, 0.8936, 0.5496, 0.9233, 0.7047, 0.9207, 0.704, 0.9336, 0.549, 0.9392, 0.5599, 0.9689, 0.714, 0.9573, 0.7216, 0.9679, 0.5676, 0.9825, 0.5711, 0.8654, 0.7261, 0.8728, 0.7226, 0.8851, 0.5675, 0.8797, 0.5537, 0.9079, 0.7089, 0.9082, 0.7047, 0.9207, 0.5496, 0.9233, 0.5529, 0.9546, 0.7075, 0.9461, 0.714, 0.9573, 0.5599, 0.9689, 0.5709, 0.8506, 0.7258, 0.86, 0.7261, 0.8728, 0.5711, 0.8654, 0.5606, 0.8936, 0.7157, 0.8966, 0.7089, 0.9082, 0.5537, 0.9079, 0.549, 0.9392, 0.704, 0.9336, 0.7075, 0.9461, 0.5529, 0.9546, 0.4639, 0.9733, 0.4655, 0.989, 0.3112, 0.9884, 0.3145, 0.973, 0.4637, 0.8632, 0.4617, 0.8779, 0.3047, 0.8794, 0.3053, 0.8639, 0.458, 0.9091, 0.4588, 0.9252, 0.3139, 0.9266, 0.3094, 0.9113, 0.462, 0.9574, 0.4639, 0.9733, 0.3145, 0.973, 0.3166, 0.9575, 0.4649, 0.8483, 0.4637, 0.8632, 0.3053, 0.8639, 0.3077, 0.8486, 0.4591, 0.8933, 0.458, 0.9091, 0.3094, 0.9113, 0.3058, 0.8954, 0.4601, 0.9413, 0.462, 0.9574, 0.3166, 0.9575, 0.3164, 0.9419, 0.4648, 0.8332, 0.4649, 0.8483, 0.3077, 0.8486, 0.3109, 0.8332, 0.4617, 0.8779, 0.4591, 0.8933, 0.3058, 0.8954, 0.3047, 0.8794, 0.4588, 0.9252, 0.4601, 0.9413, 0.3164, 0.9419, 0.3139, 0.9266, 0.4408, 0.3146, 0.4481, 0.325, 0.4481, 0.3381, 0.4404, 0.3488, 0.4278, 0.3529, 0.4152, 0.3488, 0.4075, 0.338, 0.4076, 0.3246, 0.4158, 0.3138, 0.4287, 0.3102, 0.4254, 0.4528, 0.4129, 0.4441, 0.4075, 0.4292, 0.4124, 0.4139, 0.4253, 0.4046, 0.441, 0.4048, 0.4536, 0.4141, 0.4582, 0.4291, 0.4531, 0.4439, 0.4405, 0.4528, 0.7037, 2.933, 0.634, 3.542, 0.615, 3.541, 0.6647, 2.931, 0.5812, 0.6986, 0.5812, 0.8326, 0.5835, 0.8327, 0.5835, 0.6986, 0.5824, 0.5645, 0.5835, 0.4305, 0.5859, 0.4305, 0.5847, 0.5645, 0.5812, 0.6986, 0.5824, 0.5645, 0.5847, 0.5645, 0.5835, 0.6986, 0.4072, 0.09864, 0.408, 0.1091, 0.4665, 0.111, 0.4648, 0.1009, 0.4094, 0.1294, 0.4094, 0.1392, 0.4774, 0.1389, 0.4745, 0.1296, 0.4075, 0.1583, 0.4059, 0.1683, 0.472, 0.1668, 0.4761, 0.1577, 0.4069, 0.08816, 0.4072, 0.09864, 0.4648, 0.1009, 0.466, 0.09066, 0.4088, 0.1194, 0.4094, 0.1294, 0.4745, 0.1296, 0.4703, 0.1205, 0.4087, 0.1487, 0.4075, 0.1583, 0.4761, 0.1577, 0.4779, 0.1483, 0.4069, 0.07766, 0.4069, 0.08816, 0.466, 0.09066, 0.4694, 0.08086, 0.408, 0.1091, 0.4088, 0.1194, 0.4703, 0.1205, 0.4665, 0.111, 0.4094, 0.1392, 0.4087, 0.1487, 0.4779, 0.1483, 0.4774, 0.1389, 0.4059, 0.1683, 0.4052, 0.1787, 0.4679, 0.1763, 0.472, 0.1668, 0.4745, 0.1296, 0.4774, 0.1389, 0.5776, 0.1385, 0.5745, 0.1307, 0.4761, 0.1577, 0.472, 0.1668, 0.5726, 0.1627, 0.5766, 0.155, 0.466, 0.09066, 0.4648, 0.1009, 0.5654, 0.1072, 0.5667, 0.09884, 0.4703, 0.1205, 0.4745, 0.1296, 0.5745, 0.1307, 0.5703, 0.1232, 0.4779, 0.1483, 0.4761, 0.1577, 0.5766, 0.155, 0.5784, 0.1468, 0.4694, 0.08086, 0.466, 0.09066, 0.5667, 0.09884, 0.5702, 0.09093, 0.4665, 0.111, 0.4703, 0.1205, 0.5703, 0.1232, 0.5668, 0.1155, 0.4774, 0.1389, 0.4779, 0.1483, 0.5784, 0.1468, 0.5776, 0.1385, 0.472, 0.1668, 0.4679, 0.1763, 0.5686, 0.1705, 0.5726, 0.1627, 0.4648, 0.1009, 0.4665, 0.111, 0.5668, 0.1155, 0.5654, 0.1072, 0.4088, 0.1194, 0.3117, 0.1171, 0.3094, 0.1273, 0.4094, 0.1294, 0.4087, 0.1487, 0.3053, 0.1474, 0.3047, 0.1577, 0.4075, 0.1583, 0.4069, 0.07766, 0.3094, 0.07642, 0.3121, 0.08659, 0.4069, 0.08816, 0.408, 0.1091, 0.3134, 0.107, 0.3117, 0.1171, 0.4088, 0.1194, 0.4094, 0.1392, 0.307, 0.1374, 0.3053, 0.1474, 0.4087, 0.1487, 0.4059, 0.1683, 0.3052, 0.1682, 0.3075, 0.1787, 0.4052, 0.1787, 0.4072, 0.09864, 0.3135, 0.09674, 0.3134, 0.107, 0.408, 0.1091, 0.4094, 0.1294, 0.3094, 0.1273, 0.307, 0.1374, 0.4094, 0.1392, 0.4075, 0.1583, 0.3047, 0.1577, 0.3052, 0.1682, 0.4059, 0.1683, 0.4069, 0.08816, 0.3121, 0.08659, 0.3135, 0.09674, 0.4072, 0.09864, 0.4324, 0.2196, 0.4352, 0.2118, 0.4329, 0.2034, 0.4259, 0.1981, 0.4172, 0.1981, 0.4102, 0.2031, 0.4075, 0.2112, 0.4102, 0.2194, 0.4172, 0.2244, 0.4256, 0.2244, 0.5206, 2.319, 0.5612, 2.318, 0.556, 2.61, 0.5164, 2.609, 0.816, 2.309, 0.8551, 2.317, 0.8383, 2.619, 0.7987, 2.616, 0.6446, 2.314, 0.6878, 2.314, 0.6762, 2.623, 0.6356, 2.618, 0.5612, 2.318, 0.6025, 2.316, 0.5957, 2.613, 0.556, 2.61, 0.4406, 2.313, 0.4804, 2.317, 0.4768, 2.608, 0.4372, 2.608, 0.7314, 2.313, 0.7742, 2.311, 0.7582, 2.62, 0.7175, 2.623, 0.6025, 2.316, 0.6446, 2.314, 0.6356, 2.618, 0.5957, 2.613, 0.4804, 2.317, 0.5206, 2.319, 0.5164, 2.609, 0.4768, 2.608, 0.7742, 2.311, 0.816, 2.309, 0.7987, 2.616, 0.7582, 2.62, 0.6878, 2.314, 0.7314, 2.313, 0.7175, 2.623, 0.6762, 2.623, 0.3854, 0.556, 0.3959, 0.5574, 0.3932, 0.6167, 0.3832, 0.6141, 0.3149, 0.5583, 0.3248, 0.5584, 0.3252, 0.6273, 0.3158, 0.6245, 0.3441, 0.5566, 0.3541, 0.555, 0.3533, 0.6211, 0.3442, 0.6254, 0.3749, 0.555, 0.3854, 0.556, 0.3832, 0.6141, 0.3728, 0.6143, 0.3047, 0.5577, 0.3149, 0.5583, 0.3158, 0.6245, 0.3064, 0.6205, 0.3345, 0.5577, 0.3441, 0.5566, 0.3442, 0.6254, 0.3348, 0.6276, 0.3644, 0.5544, 0.3749, 0.555, 0.3728, 0.6143, 0.3627, 0.6168, 0.3959, 0.5574, 0.4063, 0.5589, 0.4025, 0.6215, 0.3932, 0.6167, 0.3248, 0.5584, 0.3345, 0.5577, 0.3348, 0.6276, 0.3252, 0.6273, 0.3541, 0.555, 0.3644, 0.5544, 0.3627, 0.6168, 0.3533, 0.6211, 0.3158, 0.6245, 0.3252, 0.6273, 0.3286, 0.7287, 0.3206, 0.7258, 0.3442, 0.6254, 0.3533, 0.6211, 0.3529, 0.7228, 0.3452, 0.7271, 0.3728, 0.6143, 0.3832, 0.6141, 0.3775, 0.7156, 0.369, 0.7159, 0.3064, 0.6205, 0.3158, 0.6245, 0.3206, 0.7258, 0.3129, 0.7218, 0.3348, 0.6276, 0.3442, 0.6254, 0.3452, 0.7271, 0.337, 0.7292, 0.3627, 0.6168, 0.3728, 0.6143, 0.369, 0.7159, 0.3606, 0.7185, 0.3932, 0.6167, 0.4025, 0.6215, 0.393, 0.7226, 0.3856, 0.7181, 0.3252, 0.6273, 0.3348, 0.6276, 0.337, 0.7292, 0.3286, 0.7287, 0.3533, 0.6211, 0.3627, 0.6168, 0.3606, 0.7185, 0.3529, 0.7228, 0.3832, 0.6141, 0.3932, 0.6167, 0.3856, 0.7181, 0.3775, 0.7156, 0.3047, 0.5577, 0.3047, 0.4594, 0.315, 0.4573, 0.3149, 0.5583, 0.3345, 0.5577, 0.3354, 0.4537, 0.3457, 0.4533, 0.3441, 0.5566, 0.3644, 0.5544, 0.3668, 0.4566, 0.3769, 0.4597, 0.3749, 0.555, 0.3959, 0.5574, 0.3974, 0.4618, 0.4077, 0.4605, 0.4063, 0.5589, 0.3248, 0.5584, 0.3252, 0.4552, 0.3354, 0.4537, 0.3345, 0.5577, 0.3541, 0.555, 0.3563, 0.4541, 0.3668, 0.4566, 0.3644, 0.5544, 0.3854, 0.556, 0.3871, 0.4615, 0.3974, 0.4618, 0.3959, 0.5574, 0.3149, 0.5583, 0.315, 0.4573, 0.3252, 0.4552, 0.3248, 0.5584, 0.3441, 0.5566, 0.3457, 0.4533, 0.3563, 0.4541, 0.3541, 0.555, 0.3749, 0.555, 0.3769, 0.4597, 0.3871, 0.4615, 0.3854, 0.556, 0.4075, 0.2915, 0.4123, 0.2846, 0.4206, 0.2817, 0.4291, 0.2843, 0.4342, 0.2915, 0.4341, 0.3002, 0.4289, 0.3071, 0.4206, 0.3097, 0.4124, 0.3069, 0.4075, 0.2999, 0.3848, 0.2817, 0.3826, 0.3393, 0.3724, 0.341, 0.3743, 0.2825, 0.354, 0.2839, 0.3538, 0.3489, 0.3446, 0.3519, 0.3442, 0.2839, 0.3251, 0.282, 0.3257, 0.3505, 0.3166, 0.3464, 0.3151, 0.2803, 0.3953, 0.2813, 0.3928, 0.3404, 0.3826, 0.3393, 0.3848, 0.2817, 0.364, 0.2833, 0.3629, 0.3447, 0.3538, 0.3489, 0.354, 0.2839, 0.3347, 0.2832, 0.3351, 0.3524, 0.3257, 0.3505, 0.3251, 0.282, 0.4058, 0.2813, 0.4026, 0.3439, 0.3928, 0.3404, 0.3953, 0.2813, 0.3743, 0.2825, 0.3724, 0.341, 0.3629, 0.3447, 0.364, 0.2833, 0.3442, 0.2839, 0.3446, 0.3519, 0.3351, 0.3524, 0.3347, 0.2832, 0.3151, 0.2803, 0.3166, 0.3464, 0.3071, 0.3424, 0.3047, 0.2797, 0.3538, 0.3489, 0.3527, 0.4489, 0.3449, 0.4521, 0.3446, 0.3519, 0.3257, 0.3505, 0.3284, 0.451, 0.3207, 0.447, 0.3166, 0.3464, 0.3928, 0.3404, 0.3846, 0.4411, 0.3762, 0.4398, 0.3826, 0.3393, 0.3629, 0.3447, 0.3602, 0.4447, 0.3527, 0.4489, 0.3538, 0.3489, 0.3351, 0.3524, 0.3366, 0.4528, 0.3284, 0.451, 0.3257, 0.3505, 0.4026, 0.3439, 0.3925, 0.4447, 0.3846, 0.4411, 0.3928, 0.3404, 0.3724, 0.341, 0.3679, 0.4412, 0.3602, 0.4447, 0.3629, 0.3447, 0.3446, 0.3519, 0.3449, 0.4521, 0.3366, 0.4528, 0.3351, 0.3524, 0.3166, 0.3464, 0.3207, 0.447, 0.3129, 0.443, 0.3071, 0.3424, 0.3826, 0.3393, 0.3762, 0.4398, 0.3679, 0.4412, 0.3724, 0.341, 0.364, 0.2833, 0.354, 0.2839, 0.3561, 0.1838, 0.3663, 0.1862, 0.3347, 0.2832, 0.3251, 0.282, 0.3258, 0.1792, 0.336, 0.1798, 0.4058, 0.2813, 0.3953, 0.2813, 0.3968, 0.1865, 0.407, 0.1839, 0.3743, 0.2825, 0.364, 0.2833, 0.3663, 0.1862, 0.3764, 0.1878, 0.3442, 0.2839, 0.3347, 0.2832, 0.336, 0.1798, 0.346, 0.1815, 0.3151, 0.2803, 0.3047, 0.2797, 0.3047, 0.182, 0.3152, 0.1797, 0.3848, 0.2817, 0.3743, 0.2825, 0.3764, 0.1878, 0.3867, 0.1879, 0.354, 0.2839, 0.3442, 0.2839, 0.346, 0.1815, 0.3561, 0.1838, 0.3251, 0.282, 0.3151, 0.2803, 0.3152, 0.1797, 0.3258, 0.1792, 0.3953, 0.2813, 0.3848, 0.2817, 0.3867, 0.1879, 0.3968, 0.1865, 0.4123, 0.2498, 0.4075, 0.2431, 0.4075, 0.2346, 0.4125, 0.2276, 0.4207, 0.225, 0.4289, 0.2277, 0.4339, 0.2346, 0.4339, 0.2433, 0.4285, 0.2504, 0.4202, 0.2527, 0.819, -0.1905, 0.782, 0.1262, 0.8111, 0.1282, 0.8624, -0.1761, 0.5153, -0.1603, 0.5636, 0.1293, 0.5967, 0.1222, 0.5546, -0.1681, 0.6355, -0.1935, 0.6636, 0.1129, 0.6954, 0.1147, 0.6792, -0.2024, 0.7724, -0.2008, 0.7534, 0.1231, 0.782, 0.1262, 0.819, -0.1905, 0.4739, -0.1567, 0.5324, 0.136, 0.5636, 0.1293, 0.5153, -0.1603, 0.5938, -0.1794, 0.6304, 0.1166, 0.6636, 0.1129, 0.6355, -0.1935, 0.7254, -0.2043, 0.7248, 0.1194, 0.7534, 0.1231, 0.7724, -0.2008, 0.8624, -0.1761, 0.8111, 0.1282, 0.841, 0.1297, 0.9042, -0.1603, 0.5546, -0.1681, 0.5967, 0.1222, 0.6304, 0.1166, 0.5938, -0.1794, 0.6792, -0.2024, 0.6954, 0.1147, 0.7248, 0.1194, 0.7254, -0.2043, 0.5636, 0.1293, 0.586, 0.3764, 0.6122, 0.37, 0.5967, 0.1222, 0.6636, 0.1129, 0.6675, 0.3713, 0.6955, 0.3799, 0.6954, 0.1147, 0.7534, 0.1231, 0.7529, 0.395, 0.7825, 0.3942, 0.782, 0.1262, 0.5324, 0.136, 0.5596, 0.3859, 0.586, 0.3764, 0.5636, 0.1293, 0.6304, 0.1166, 0.6393, 0.3684, 0.6675, 0.3713, 0.6636, 0.1129, 0.7248, 0.1194, 0.7237, 0.39, 0.7529, 0.395, 0.7534, 0.1231, 0.8111, 0.1282, 0.8111, 0.388, 0.8384, 0.3796, 0.841, 0.1297, 0.5967, 0.1222, 0.6122, 0.37, 0.6393, 0.3684, 0.6304, 0.1166, 0.6954, 0.1147, 0.6955, 0.3799, 0.7237, 0.39, 0.7248, 0.1194, 0.782, 0.1262, 0.7825, 0.3942, 0.8111, 0.388, 0.8111, 0.1282, 0.6675, 0.3713, 0.6779, 0.6763, 0.7039, 0.6897, 0.6955, 0.3799, 0.7529, 0.395, 0.7569, 0.7099, 0.7853, 0.7081, 0.7825, 0.3942, 0.5596, 0.3859, 0.5705, 0.6912, 0.5955, 0.6777, 0.586, 0.3764, 0.6393, 0.3684, 0.6499, 0.6695, 0.6779, 0.6763, 0.6675, 0.3713, 0.7237, 0.39, 0.7294, 0.7033, 0.7569, 0.7099, 0.7529, 0.395, 0.8111, 0.388, 0.8124, 0.6985, 0.8383, 0.6858, 0.8384, 0.3796, 0.6122, 0.37, 0.6221, 0.6698, 0.6499, 0.6695, 0.6393, 0.3684, 0.6955, 0.3799, 0.7039, 0.6897, 0.7294, 0.7033, 0.7237, 0.39, 0.7825, 0.3942, 0.7853, 0.7081, 0.8124, 0.6985, 0.8111, 0.388, 0.586, 0.3764, 0.5955, 0.6777, 0.6221, 0.6698, 0.6122, 0.37, 0.7569, 0.7099, 0.7493, 1.007, 0.7711, 1.012, 0.7853, 0.7081, 0.5705, 0.6912, 0.6094, 1.038, 0.6293, 1.043, 0.5955, 0.6777, 0.6499, 0.6695, 0.6692, 1.038, 0.6874, 1.027, 0.6779, 0.6763, 0.7294, 0.7033, 0.7271, 1.008, 0.7493, 1.007, 0.7569, 0.7099, 0.8124, 0.6985, 0.7904, 1.023, 0.8081, 1.035, 0.8383, 0.6858, 0.6221, 0.6698, 0.6496, 1.043, 0.6692, 1.038, 0.6499, 0.6695, 0.7039, 0.6897, 0.706, 1.015, 0.7271, 1.008, 0.7294, 0.7033, 0.7853, 0.7081, 0.7711, 1.012, 0.7904, 1.023, 0.8124, 0.6985, 0.5955, 0.6777, 0.6293, 1.043, 0.6496, 1.043, 0.6221, 0.6698, 0.6779, 0.6763, 0.6874, 1.027, 0.706, 1.015, 0.7039, 0.6897, 0.6094, 1.038, 0.6302, 1.246, 0.6471, 1.251, 0.6293, 1.043, 0.6692, 1.038, 0.681, 1.246, 0.6964, 1.236, 0.6874, 1.027, 0.7271, 1.008, 0.7284, 1.22, 0.7455, 1.219, 0.7493, 1.007, 0.7904, 1.023, 0.7772, 1.232, 0.7915, 1.241, 0.8081, 1.035, 0.6496, 1.043, 0.6644, 1.251, 0.681, 1.246, 0.6692, 1.038, 0.706, 1.015, 0.7118, 1.226, 0.7284, 1.22, 0.7271, 1.008, 0.7711, 1.012, 0.7621, 1.223, 0.7772, 1.232, 0.7904, 1.023, 0.6293, 1.043, 0.6471, 1.251, 0.6644, 1.251, 0.6496, 1.043, 0.6874, 1.027, 0.6964, 1.236, 0.7118, 1.226, 0.706, 1.015, 0.7493, 1.007, 0.7455, 1.219, 0.7621, 1.223, 0.7711, 1.012, 0.4601, 0.9413, 0.462, 0.9574, 0.5529, 0.9546, 0.549, 0.9392, 0.4648, 0.8332, 0.4649, 0.8483, 0.5709, 0.8506, 0.5669, 0.8359, 0.4617, 0.8779, 0.4591, 0.8933, 0.5606, 0.8936, 0.5675, 0.8797, 0.4588, 0.9252, 0.4601, 0.9413, 0.549, 0.9392, 0.5496, 0.9233, 0.4639, 0.9733, 0.4655, 0.989, 0.5676, 0.9825, 0.5599, 0.9689, 0.4637, 0.8632, 0.4617, 0.8779, 0.5675, 0.8797, 0.5711, 0.8654, 0.458, 0.9091, 0.4588, 0.9252, 0.5496, 0.9233, 0.5537, 0.9079, 0.462, 0.9574, 0.4639, 0.9733, 0.5599, 0.9689, 0.5529, 0.9546, 0.4649, 0.8483, 0.4637, 0.8632, 0.5711, 0.8654, 0.5709, 0.8506, 0.4591, 0.8933, 0.458, 0.9091, 0.5537, 0.9079, 0.5606, 0.8936, 0.5669, 0.8359, 0.5709, 0.8506, 0.7258, 0.86, 0.7217, 0.8477, 0.5675, 0.8797, 0.5606, 0.8936, 0.7157, 0.8966, 0.7226, 0.8851, 0.5496, 0.9233, 0.549, 0.9392, 0.704, 0.9336, 0.7047, 0.9207, 0.5599, 0.9689, 0.5676, 0.9825, 0.7216, 0.9679, 0.714, 0.9573, 0.5711, 0.8654, 0.5675, 0.8797, 0.7226, 0.8851, 0.7261, 0.8728, 0.5537, 0.9079, 0.5496, 0.9233, 0.7047, 0.9207, 0.7089, 0.9082, 0.5529, 0.9546, 0.5599, 0.9689, 0.714, 0.9573, 0.7075, 0.9461, 0.5709, 0.8506, 0.5711, 0.8654, 0.7261, 0.8728, 0.7258, 0.86, 0.5606, 0.8936, 0.5537, 0.9079, 0.7089, 0.9082, 0.7157, 0.8966, 0.549, 0.9392, 0.5529, 0.9546, 0.7075, 0.9461, 0.704, 0.9336, 0.4639, 0.9733, 0.3145, 0.973, 0.3112, 0.9884, 0.4655, 0.989, 0.4637, 0.8632, 0.3053, 0.8639, 0.3047, 0.8794, 0.4617, 0.8779, 0.458, 0.9091, 0.3094, 0.9113, 0.3139, 0.9266, 0.4588, 0.9252, 0.462, 0.9574, 0.3166, 0.9575, 0.3145, 0.973, 0.4639, 0.9733, 0.4649, 0.8483, 0.3077, 0.8486, 0.3053, 0.8639, 0.4637, 0.8632, 0.4591, 0.8933, 0.3058, 0.8954, 0.3094, 0.9113, 0.458, 0.9091, 0.4601, 0.9413, 0.3164, 0.9419, 0.3166, 0.9575, 0.462, 0.9574, 0.4648, 0.8332, 0.3109, 0.8332, 0.3077, 0.8486, 0.4649, 0.8483, 0.4617, 0.8779, 0.3047, 0.8794, 0.3058, 0.8954, 0.4591, 0.8933, 0.4588, 0.9252, 0.3139, 0.9266, 0.3164, 0.9419, 0.4601, 0.9413, 0.4408, 0.3146, 0.4287, 0.3102, 0.4158, 0.3138, 0.4076, 0.3246, 0.4075, 0.338, 0.4152, 0.3488, 0.4278, 0.3529, 0.4404, 0.3488, 0.4481, 0.3381, 0.4481, 0.325, 0.4254, 0.4528, 0.4405, 0.4528, 0.4531, 0.4439, 0.4582, 0.4291, 0.4536, 0.4141, 0.441, 0.4048, 0.4253, 0.4046, 0.4124, 0.4139, 0.4075, 0.4292, 0.4129, 0.4441, 0.5812, 0.6986, 0.5812, 0.8326, 0.5835, 0.8327, 0.5835, 0.6986, 0.5824, 0.5645, 0.5847, 0.5645, 0.5859, 0.4305, 0.5835, 0.4305, 0.5812, 0.6986, 0.5835, 0.6986, 0.5847, 0.5645, 0.5824, 0.5645, 0.4072, 0.09864, 0.4648, 0.1009, 0.4665, 0.111, 0.408, 0.1091, 0.4094, 0.1294, 0.4745, 0.1296, 0.4774, 0.1389, 0.4094, 0.1392, 0.4075, 0.1583, 0.4761, 0.1577, 0.472, 0.1668, 0.4059, 0.1683, 0.4069, 0.08816, 0.466, 0.09066, 0.4648, 0.1009, 0.4072, 0.09864, 0.4088, 0.1194, 0.4703, 0.1205, 0.4745, 0.1296, 0.4094, 0.1294, 0.4087, 0.1487, 0.4779, 0.1483, 0.4761, 0.1577, 0.4075, 0.1583, 0.4069, 0.07766, 0.4694, 0.08086, 0.466, 0.09066, 0.4069, 0.08816, 0.408, 0.1091, 0.4665, 0.111, 0.4703, 0.1205, 0.4088, 0.1194, 0.4094, 0.1392, 0.4774, 0.1389, 0.4779, 0.1483, 0.4087, 0.1487, 0.4059, 0.1683, 0.472, 0.1668, 0.4679, 0.1763, 0.4052, 0.1787, 0.4745, 0.1296, 0.5745, 0.1307, 0.5776, 0.1385, 0.4774, 0.1389, 0.4761, 0.1577, 0.5766, 0.155, 0.5726, 0.1627, 0.472, 0.1668, 0.466, 0.09066, 0.5667, 0.09884, 0.5654, 0.1072, 0.4648, 0.1009, 0.4703, 0.1205, 0.5703, 0.1232, 0.5745, 0.1307, 0.4745, 0.1296, 0.4779, 0.1483, 0.5784, 0.1468, 0.5766, 0.155, 0.4761, 0.1577, 0.4694, 0.08086, 0.5702, 0.09093, 0.5667, 0.09884, 0.466, 0.09066, 0.4665, 0.111, 0.5668, 0.1155, 0.5703, 0.1232, 0.4703, 0.1205, 0.4774, 0.1389, 0.5776, 0.1385, 0.5784, 0.1468, 0.4779, 0.1483, 0.472, 0.1668, 0.5726, 0.1627, 0.5686, 0.1705, 0.4679, 0.1763, 0.4648, 0.1009, 0.5654, 0.1072, 0.5668, 0.1155, 0.4665, 0.111, 0.4088, 0.1194, 0.4094, 0.1294, 0.3094, 0.1273, 0.3117, 0.1171, 0.4087, 0.1487, 0.4075, 0.1583, 0.3047, 0.1577, 0.3053, 0.1474, 0.4069, 0.07766, 0.4069, 0.08816, 0.3121, 0.08659, 0.3094, 0.07642, 0.408, 0.1091, 0.4088, 0.1194, 0.3117, 0.1171, 0.3134, 0.107, 0.4094, 0.1392, 0.4087, 0.1487, 0.3053, 0.1474, 0.307, 0.1374, 0.4059, 0.1683, 0.4052, 0.1787, 0.3075, 0.1787, 0.3052, 0.1682, 0.4072, 0.09864, 0.408, 0.1091, 0.3134, 0.107, 0.3135, 0.09674, 0.4094, 0.1294, 0.4094, 0.1392, 0.307, 0.1374, 0.3094, 0.1273, 0.4075, 0.1583, 0.4059, 0.1683, 0.3052, 0.1682, 0.3047, 0.1577, 0.4069, 0.08816, 0.4072, 0.09864, 0.3135, 0.09674, 0.3121, 0.08659, 0.4324, 0.2196, 0.4256, 0.2244, 0.4172, 0.2244, 0.4102, 0.2194, 0.4075, 0.2112, 0.4102, 0.2031, 0.4172, 0.1981, 0.4259, 0.1981, 0.4329, 0.2034, 0.4352, 0.2118])
me_cylinder_058.materials.append(mat_birch_bark)
me_cylinder_058.use_remesh_preserve_volume = False
me_cylinder_058.use_remesh_preserve_attributes = False
me_cylinder_058.use_mirror_vertex_groups = False
me_cylinder_058.update()

# ---- objects
ob_deadbirch_9 = bpy.data.objects.new('DeadBirch_9', me_cylinder_058)

# ---- transforms, parenting, visibility, modifiers, constraints
ob_deadbirch_9.location = (0.0, 0.0, 0.0)
ob_deadbirch_9.lineart.crease_threshold = 0.0
_vg = ob_deadbirch_9.vertex_groups.new(name='Group')
_m = ob_deadbirch_9.modifiers.new('Auto Smooth', 'NODES')
_m.node_group = ng_auto_smooth
_gi = [s.identifier for s in ng_auto_smooth.interface.items_tree if s.item_type == 'SOCKET' and s.in_out == 'INPUT']
_m[_gi[1]] = 1.014  # Angle

# ---- collection membership
col_collection_1.objects.link(ob_deadbirch_9)

# ---- scene / render settings (as saved in the file)
scene.frame_start = 1; scene.frame_end = 250; scene.frame_set(0)
scene.render.engine = 'CYCLES'
scene.render.resolution_x = 1000
scene.render.resolution_y = 1000
scene.render.dither_intensity = 0.0
scene.cycles.samples = 200
scene.cycles.sampling_pattern = 'TABULATED_SOBOL'
scene.cycles.light_sampling_threshold = 0.0
scene.cycles.use_adaptive_sampling = False
scene.cycles.use_light_tree = False
scene.cycles.caustics_reflective = False
scene.cycles.caustics_refractive = False
scene.cycles.blur_glossy = 0.0
scene.cycles.max_bounces = 2
scene.cycles.pixel_filter_type = 'GAUSSIAN'
scene.cycles.sample_clamp_indirect = 0.0
scene.view_settings.view_transform = 'Standard'
bpy.context.view_layer.update()

# ---- added for rendering (the .blend has no active camera): camera
cam_auto = bpy.data.cameras.new('AutoCamera')
cam_auto.lens = 50.0
cam_auto.sensor_width = 36.0
cam_auto.clip_end = 1000.0
ob_auto_camera = bpy.data.objects.new('AutoCamera', cam_auto)
scene.collection.objects.link(ob_auto_camera)
ob_auto_camera.location = (7.64359, -11.4666, 11.6464)
ob_auto_camera.rotation_euler = (1.09748, -7.21219e-08, 0.694738)
scene.camera = ob_auto_camera
bpy.context.view_layer.update()
